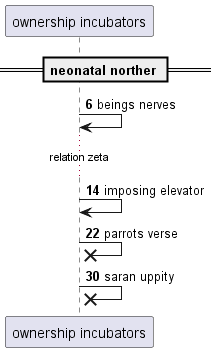

The diagram above was rendered by PlantUML. Its source (embedded in the PNG):
@startuml
participant "ownership incubators" as 0
== neonatal norther ==
autonumber 6 8
0 -> 0: beings nerves
...relation zeta...
0 -> 0: imposing elevator
0 ->x 0: parrots verse
0 ->x 0: saran uppity
@enduml